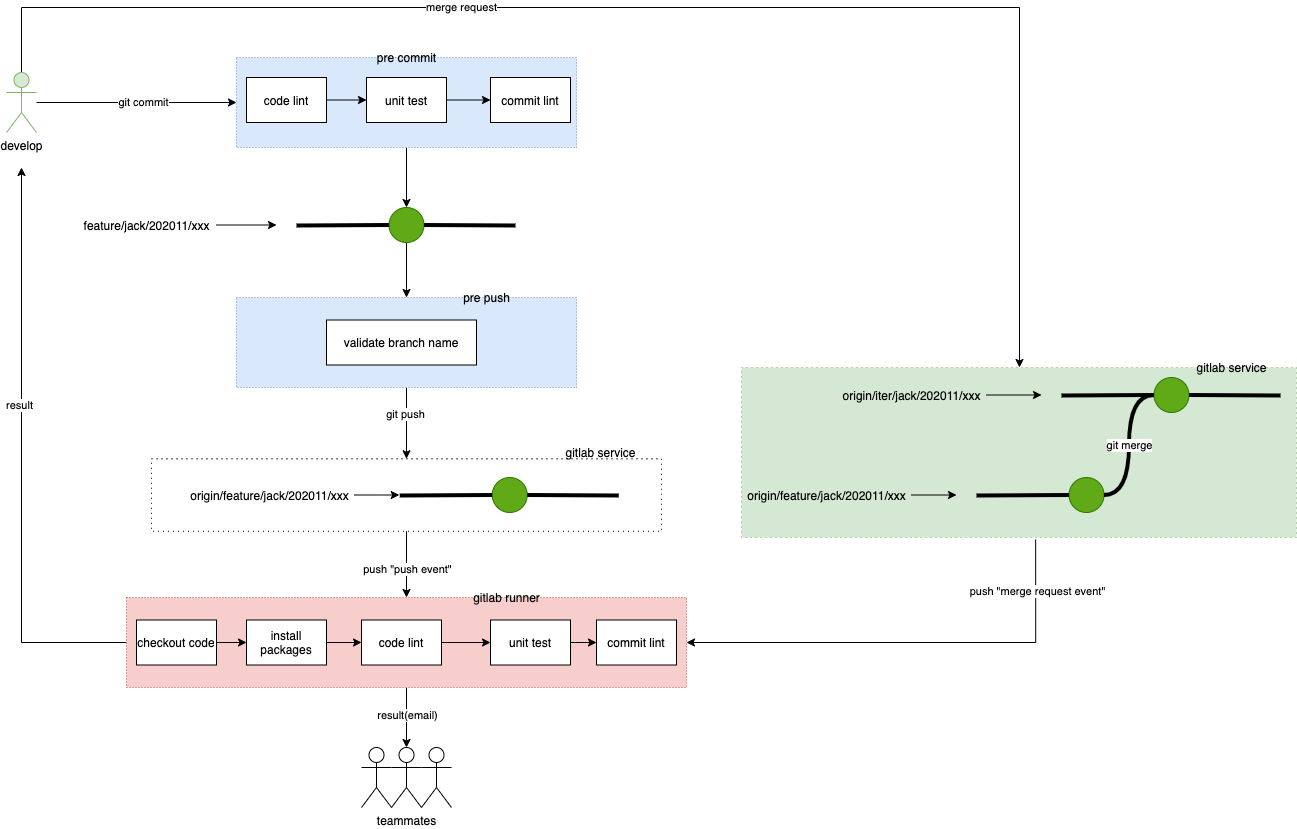

The diagram above was exported from draw.io. Its source (the exported page's mxGraphModel, read from the mxfile embedded in the PNG):
<mxGraphModel dx="771" dy="474" grid="1" gridSize="10" guides="1" tooltips="1" connect="1" arrows="1" fold="1" page="1" pageScale="1" pageWidth="1654" pageHeight="1169" background="none" math="0" shadow="0">
  <root>
    <mxCell id="0" />
    <mxCell id="1" parent="0" />
    <mxCell id="7GCo5LEJixltOBhCESSf-112" style="edgeStyle=orthogonalEdgeStyle;rounded=0;orthogonalLoop=1;jettySize=auto;html=1;strokeWidth=1;exitX=0.5;exitY=0;exitDx=0;exitDy=0;exitPerimeter=0;" parent="1" source="18" target="7GCo5LEJixltOBhCESSf-97" edge="1">
      <mxGeometry relative="1" as="geometry">
        <mxPoint x="25" y="360" as="sourcePoint" />
        <Array as="points">
          <mxPoint x="25" y="310" />
          <mxPoint x="1023" y="310" />
        </Array>
      </mxGeometry>
    </mxCell>
    <mxCell id="7GCo5LEJixltOBhCESSf-113" value="merge request" style="edgeLabel;html=1;align=center;verticalAlign=middle;resizable=0;points=[];" parent="7GCo5LEJixltOBhCESSf-112" vertex="1" connectable="0">
      <mxGeometry x="-0.2918" y="1" relative="1" as="geometry">
        <mxPoint as="offset" />
      </mxGeometry>
    </mxCell>
    <mxCell id="7GCo5LEJixltOBhCESSf-118" style="edgeStyle=orthogonalEdgeStyle;rounded=0;orthogonalLoop=1;jettySize=auto;html=1;entryX=0;entryY=0.5;entryDx=0;entryDy=0;strokeWidth=1;" parent="1" source="18" target="35" edge="1">
      <mxGeometry relative="1" as="geometry" />
    </mxCell>
    <mxCell id="7GCo5LEJixltOBhCESSf-119" value="git commit" style="edgeLabel;html=1;align=center;verticalAlign=middle;resizable=0;points=[];" parent="7GCo5LEJixltOBhCESSf-118" vertex="1" connectable="0">
      <mxGeometry x="0.06" y="1" relative="1" as="geometry">
        <mxPoint as="offset" />
      </mxGeometry>
    </mxCell>
    <mxCell id="18" value="develop" style="shape=umlActor;verticalLabelPosition=bottom;verticalAlign=top;html=1;outlineConnect=0;fillColor=#d5e8d4;strokeColor=#82b366;" parent="1" vertex="1">
      <mxGeometry x="10" y="375" width="30" height="60" as="geometry" />
    </mxCell>
    <mxCell id="51" style="edgeStyle=orthogonalEdgeStyle;rounded=0;orthogonalLoop=1;jettySize=auto;html=1;entryX=0.5;entryY=0;entryDx=0;entryDy=0;strokeWidth=1;" parent="1" source="35" target="47" edge="1">
      <mxGeometry relative="1" as="geometry" />
    </mxCell>
    <mxCell id="35" value="" style="rounded=0;whiteSpace=wrap;html=1;dashed=1;dashPattern=1 2;fillColor=#dae8fc;strokeColor=#6c8ebf;" parent="1" vertex="1">
      <mxGeometry x="240" y="360" width="340" height="90" as="geometry" />
    </mxCell>
    <mxCell id="39" style="edgeStyle=orthogonalEdgeStyle;rounded=0;orthogonalLoop=1;jettySize=auto;html=1;entryX=0;entryY=0.5;entryDx=0;entryDy=0;" parent="1" source="36" target="37" edge="1">
      <mxGeometry relative="1" as="geometry" />
    </mxCell>
    <mxCell id="36" value="code lint" style="rounded=0;whiteSpace=wrap;html=1;" parent="1" vertex="1">
      <mxGeometry x="250" y="380" width="80" height="45" as="geometry" />
    </mxCell>
    <mxCell id="40" style="edgeStyle=orthogonalEdgeStyle;rounded=0;orthogonalLoop=1;jettySize=auto;html=1;entryX=0;entryY=0.5;entryDx=0;entryDy=0;" parent="1" source="37" target="38" edge="1">
      <mxGeometry relative="1" as="geometry" />
    </mxCell>
    <mxCell id="37" value="unit test" style="rounded=0;whiteSpace=wrap;html=1;" parent="1" vertex="1">
      <mxGeometry x="370" y="380" width="80" height="45" as="geometry" />
    </mxCell>
    <mxCell id="38" value="commit lint" style="rounded=0;whiteSpace=wrap;html=1;" parent="1" vertex="1">
      <mxGeometry x="494" y="380" width="80" height="45" as="geometry" />
    </mxCell>
    <mxCell id="82" style="edgeStyle=orthogonalEdgeStyle;rounded=0;orthogonalLoop=1;jettySize=auto;html=1;entryX=0.5;entryY=0;entryDx=0;entryDy=0;strokeWidth=1;fontColor=#ffffff;" parent="1" source="44" target="78" edge="1">
      <mxGeometry relative="1" as="geometry" />
    </mxCell>
    <mxCell id="84" value="git push" style="edgeLabel;html=1;align=center;verticalAlign=middle;resizable=0;points=[];fontColor=#000000;" parent="82" vertex="1" connectable="0">
      <mxGeometry x="-0.2761" y="-2" relative="1" as="geometry">
        <mxPoint as="offset" />
      </mxGeometry>
    </mxCell>
    <mxCell id="44" value="" style="rounded=0;whiteSpace=wrap;html=1;dashed=1;dashPattern=1 2;fillColor=#dae8fc;strokeColor=#6c8ebf;" parent="1" vertex="1">
      <mxGeometry x="240" y="600" width="340" height="90" as="geometry" />
    </mxCell>
    <mxCell id="45" value="validate branch name" style="rounded=0;whiteSpace=wrap;html=1;" parent="1" vertex="1">
      <mxGeometry x="330" y="622.5" width="150" height="45" as="geometry" />
    </mxCell>
    <mxCell id="46" value="pre commit" style="text;html=1;align=center;verticalAlign=middle;resizable=0;points=[];autosize=1;" parent="1" vertex="1">
      <mxGeometry x="375" y="350" width="70" height="20" as="geometry" />
    </mxCell>
    <mxCell id="62" style="edgeStyle=orthogonalEdgeStyle;rounded=0;orthogonalLoop=1;jettySize=auto;html=1;strokeWidth=1;fontColor=#ffffff;" parent="1" source="47" target="44" edge="1">
      <mxGeometry relative="1" as="geometry" />
    </mxCell>
    <mxCell id="47" value="" style="ellipse;whiteSpace=wrap;html=1;aspect=fixed;fillColor=#60a917;strokeColor=#2D7600;fontColor=#ffffff;" parent="1" vertex="1">
      <mxGeometry x="392.5" y="510" width="35" height="35" as="geometry" />
    </mxCell>
    <mxCell id="48" value="" style="endArrow=none;html=1;entryX=0;entryY=0.5;entryDx=0;entryDy=0;strokeWidth=4;" parent="1" target="47" edge="1">
      <mxGeometry width="50" height="50" relative="1" as="geometry">
        <mxPoint x="300" y="528" as="sourcePoint" />
        <mxPoint x="315" y="510" as="targetPoint" />
      </mxGeometry>
    </mxCell>
    <mxCell id="50" value="" style="endArrow=none;html=1;exitX=1;exitY=0.5;exitDx=0;exitDy=0;strokeWidth=4;" parent="1" source="47" edge="1">
      <mxGeometry width="50" height="50" relative="1" as="geometry">
        <mxPoint x="469" y="542.5" as="sourcePoint" />
        <mxPoint x="519" y="528" as="targetPoint" />
      </mxGeometry>
    </mxCell>
    <mxCell id="53" style="edgeStyle=orthogonalEdgeStyle;rounded=0;orthogonalLoop=1;jettySize=auto;html=1;strokeWidth=1;" parent="1" source="52" edge="1">
      <mxGeometry relative="1" as="geometry">
        <mxPoint x="280" y="527.5" as="targetPoint" />
      </mxGeometry>
    </mxCell>
    <mxCell id="52" value="feature/jack/202011/xxx" style="text;html=1;align=center;verticalAlign=middle;resizable=0;points=[];autosize=1;" parent="1" vertex="1">
      <mxGeometry x="80" y="517.5" width="140" height="20" as="geometry" />
    </mxCell>
    <mxCell id="56" value="" style="ellipse;whiteSpace=wrap;html=1;aspect=fixed;fillColor=#60a917;strokeColor=#2D7600;fontColor=#ffffff;" parent="1" vertex="1">
      <mxGeometry x="495.75" y="780" width="35" height="35" as="geometry" />
    </mxCell>
    <mxCell id="57" value="" style="endArrow=none;html=1;entryX=0;entryY=0.5;entryDx=0;entryDy=0;strokeWidth=4;" parent="1" target="56" edge="1">
      <mxGeometry width="50" height="50" relative="1" as="geometry">
        <mxPoint x="403.25" y="798" as="sourcePoint" />
        <mxPoint x="418.25" y="780" as="targetPoint" />
      </mxGeometry>
    </mxCell>
    <mxCell id="58" value="" style="endArrow=none;html=1;exitX=1;exitY=0.5;exitDx=0;exitDy=0;strokeWidth=4;" parent="1" source="56" edge="1">
      <mxGeometry width="50" height="50" relative="1" as="geometry">
        <mxPoint x="572.25" y="812.5" as="sourcePoint" />
        <mxPoint x="622.25" y="798" as="targetPoint" />
      </mxGeometry>
    </mxCell>
    <mxCell id="60" style="edgeStyle=orthogonalEdgeStyle;rounded=0;orthogonalLoop=1;jettySize=auto;html=1;strokeWidth=1;" parent="1" source="61" edge="1">
      <mxGeometry relative="1" as="geometry">
        <mxPoint x="402.75" y="797.5" as="targetPoint" />
      </mxGeometry>
    </mxCell>
    <mxCell id="61" value="origin/feature/jack/202011/xxx" style="text;html=1;align=center;verticalAlign=middle;resizable=0;points=[];autosize=1;" parent="1" vertex="1">
      <mxGeometry x="187.75" y="787.5" width="170" height="20" as="geometry" />
    </mxCell>
    <mxCell id="64" value="pre push" style="text;html=1;align=center;verticalAlign=middle;resizable=0;points=[];autosize=1;fontColor=#000000;" parent="1" vertex="1">
      <mxGeometry x="460" y="590" width="60" height="20" as="geometry" />
    </mxCell>
    <mxCell id="7GCo5LEJixltOBhCESSf-116" style="edgeStyle=orthogonalEdgeStyle;rounded=0;orthogonalLoop=1;jettySize=auto;html=1;strokeWidth=1;" parent="1" source="69" edge="1">
      <mxGeometry relative="1" as="geometry">
        <mxPoint x="25" y="470" as="targetPoint" />
      </mxGeometry>
    </mxCell>
    <mxCell id="7GCo5LEJixltOBhCESSf-117" value="result" style="edgeLabel;html=1;align=center;verticalAlign=middle;resizable=0;points=[];" parent="7GCo5LEJixltOBhCESSf-116" vertex="1" connectable="0">
      <mxGeometry x="0.1828" y="3" relative="1" as="geometry">
        <mxPoint as="offset" />
      </mxGeometry>
    </mxCell>
    <mxCell id="7GCo5LEJixltOBhCESSf-121" style="edgeStyle=orthogonalEdgeStyle;rounded=0;orthogonalLoop=1;jettySize=auto;html=1;strokeWidth=1;" parent="1" source="69" edge="1">
      <mxGeometry relative="1" as="geometry">
        <mxPoint x="410" y="1050" as="targetPoint" />
      </mxGeometry>
    </mxCell>
    <mxCell id="7GCo5LEJixltOBhCESSf-122" value="result(email)" style="edgeLabel;html=1;align=center;verticalAlign=middle;resizable=0;points=[];" parent="7GCo5LEJixltOBhCESSf-121" vertex="1" connectable="0">
      <mxGeometry x="-0.1" relative="1" as="geometry">
        <mxPoint as="offset" />
      </mxGeometry>
    </mxCell>
    <mxCell id="69" value="" style="rounded=0;whiteSpace=wrap;html=1;dashed=1;dashPattern=1 2;fillColor=#f8cecc;strokeColor=#b85450;" parent="1" vertex="1">
      <mxGeometry x="130" y="900" width="560" height="90" as="geometry" />
    </mxCell>
    <mxCell id="70" style="edgeStyle=orthogonalEdgeStyle;rounded=0;orthogonalLoop=1;jettySize=auto;html=1;entryX=0;entryY=0.5;entryDx=0;entryDy=0;" parent="1" source="71" target="73" edge="1">
      <mxGeometry relative="1" as="geometry" />
    </mxCell>
    <mxCell id="71" value="code lint" style="rounded=0;whiteSpace=wrap;html=1;" parent="1" vertex="1">
      <mxGeometry x="365" y="922.5" width="80" height="45" as="geometry" />
    </mxCell>
    <mxCell id="72" style="edgeStyle=orthogonalEdgeStyle;rounded=0;orthogonalLoop=1;jettySize=auto;html=1;entryX=0;entryY=0.5;entryDx=0;entryDy=0;" parent="1" source="73" target="74" edge="1">
      <mxGeometry relative="1" as="geometry" />
    </mxCell>
    <mxCell id="73" value="unit test" style="rounded=0;whiteSpace=wrap;html=1;" parent="1" vertex="1">
      <mxGeometry x="494" y="922.5" width="80" height="45" as="geometry" />
    </mxCell>
    <mxCell id="74" value="commit lint" style="rounded=0;whiteSpace=wrap;html=1;" parent="1" vertex="1">
      <mxGeometry x="600" y="922.5" width="80" height="45" as="geometry" />
    </mxCell>
    <mxCell id="75" value="gitlab runner" style="text;html=1;align=center;verticalAlign=middle;resizable=0;points=[];autosize=1;" parent="1" vertex="1">
      <mxGeometry x="470" y="890" width="80" height="20" as="geometry" />
    </mxCell>
    <mxCell id="83" style="edgeStyle=orthogonalEdgeStyle;rounded=0;orthogonalLoop=1;jettySize=auto;html=1;entryX=0.5;entryY=0;entryDx=0;entryDy=0;strokeWidth=1;fontColor=#ffffff;" parent="1" source="78" target="69" edge="1">
      <mxGeometry relative="1" as="geometry" />
    </mxCell>
    <mxCell id="85" value="push &quot;push event&quot;" style="edgeLabel;html=1;align=center;verticalAlign=middle;resizable=0;points=[];fontColor=#000000;" parent="83" vertex="1" connectable="0">
      <mxGeometry x="-0.071" relative="1" as="geometry">
        <mxPoint y="6.5" as="offset" />
      </mxGeometry>
    </mxCell>
    <mxCell id="78" value="" style="rounded=0;whiteSpace=wrap;html=1;fillColor=none;dashed=1;dashPattern=1 4;" parent="1" vertex="1">
      <mxGeometry x="155" y="761.25" width="510" height="72.5" as="geometry" />
    </mxCell>
    <mxCell id="79" value="gitlab service" style="text;html=1;align=center;verticalAlign=middle;resizable=0;points=[];autosize=1;fontColor=#000000;" parent="1" vertex="1">
      <mxGeometry x="559" y="745" width="90" height="20" as="geometry" />
    </mxCell>
    <mxCell id="96" style="edgeStyle=orthogonalEdgeStyle;rounded=0;orthogonalLoop=1;jettySize=auto;html=1;entryX=0;entryY=0.5;entryDx=0;entryDy=0;strokeWidth=1;fontColor=#ffffff;" parent="1" source="86" target="94" edge="1">
      <mxGeometry relative="1" as="geometry" />
    </mxCell>
    <mxCell id="86" value="checkout code" style="rounded=0;whiteSpace=wrap;html=1;" parent="1" vertex="1">
      <mxGeometry x="140" y="922.5" width="80" height="45" as="geometry" />
    </mxCell>
    <mxCell id="97" style="edgeStyle=orthogonalEdgeStyle;rounded=0;orthogonalLoop=1;jettySize=auto;html=1;entryX=0;entryY=0.5;entryDx=0;entryDy=0;strokeWidth=1;fontColor=#ffffff;" parent="1" source="94" target="71" edge="1">
      <mxGeometry relative="1" as="geometry" />
    </mxCell>
    <mxCell id="94" value="install packages" style="rounded=0;whiteSpace=wrap;html=1;" parent="1" vertex="1">
      <mxGeometry x="250" y="922.5" width="80" height="45" as="geometry" />
    </mxCell>
    <mxCell id="7GCo5LEJixltOBhCESSf-114" style="edgeStyle=orthogonalEdgeStyle;rounded=0;orthogonalLoop=1;jettySize=auto;html=1;entryX=1;entryY=0.5;entryDx=0;entryDy=0;strokeWidth=1;exitX=0.53;exitY=1.012;exitDx=0;exitDy=0;exitPerimeter=0;" parent="1" source="7GCo5LEJixltOBhCESSf-97" target="69" edge="1">
      <mxGeometry relative="1" as="geometry">
        <Array as="points">
          <mxPoint x="1039" y="945" />
        </Array>
      </mxGeometry>
    </mxCell>
    <mxCell id="7GCo5LEJixltOBhCESSf-115" value="push &quot;merge request event&quot;" style="edgeLabel;html=1;align=center;verticalAlign=middle;resizable=0;points=[];" parent="7GCo5LEJixltOBhCESSf-114" vertex="1" connectable="0">
      <mxGeometry x="-0.7746" y="1" relative="1" as="geometry">
        <mxPoint as="offset" />
      </mxGeometry>
    </mxCell>
    <mxCell id="7GCo5LEJixltOBhCESSf-97" value="" style="rounded=0;whiteSpace=wrap;html=1;fillColor=#d5e8d4;dashed=1;dashPattern=1 4;strokeColor=#82b366;" parent="1" vertex="1">
      <mxGeometry x="745" y="670" width="555" height="170" as="geometry" />
    </mxCell>
    <mxCell id="7GCo5LEJixltOBhCESSf-100" value="" style="ellipse;whiteSpace=wrap;html=1;aspect=fixed;fillColor=#60a917;strokeColor=#2D7600;fontColor=#ffffff;" parent="1" vertex="1">
      <mxGeometry x="1072.5" y="780" width="35" height="35" as="geometry" />
    </mxCell>
    <mxCell id="7GCo5LEJixltOBhCESSf-101" value="" style="endArrow=none;html=1;entryX=0;entryY=0.5;entryDx=0;entryDy=0;strokeWidth=4;" parent="1" target="7GCo5LEJixltOBhCESSf-100" edge="1">
      <mxGeometry width="50" height="50" relative="1" as="geometry">
        <mxPoint x="980" y="798" as="sourcePoint" />
        <mxPoint x="995" y="780" as="targetPoint" />
      </mxGeometry>
    </mxCell>
    <mxCell id="7GCo5LEJixltOBhCESSf-103" style="edgeStyle=orthogonalEdgeStyle;rounded=0;orthogonalLoop=1;jettySize=auto;html=1;strokeWidth=1;" parent="1" source="7GCo5LEJixltOBhCESSf-104" edge="1">
      <mxGeometry relative="1" as="geometry">
        <mxPoint x="960" y="797.5" as="targetPoint" />
      </mxGeometry>
    </mxCell>
    <mxCell id="7GCo5LEJixltOBhCESSf-104" value="origin/feature/jack/202011/xxx" style="text;html=1;align=center;verticalAlign=middle;resizable=0;points=[];autosize=1;" parent="1" vertex="1">
      <mxGeometry x="745" y="787.5" width="170" height="20" as="geometry" />
    </mxCell>
    <mxCell id="7GCo5LEJixltOBhCESSf-105" value="" style="ellipse;whiteSpace=wrap;html=1;aspect=fixed;fillColor=#60a917;strokeColor=#2D7600;fontColor=#ffffff;" parent="1" vertex="1">
      <mxGeometry x="1157.5" y="680" width="35" height="35" as="geometry" />
    </mxCell>
    <mxCell id="7GCo5LEJixltOBhCESSf-106" value="" style="endArrow=none;html=1;entryX=0;entryY=0.5;entryDx=0;entryDy=0;strokeWidth=4;" parent="1" target="7GCo5LEJixltOBhCESSf-105" edge="1">
      <mxGeometry width="50" height="50" relative="1" as="geometry">
        <mxPoint x="1065" y="698" as="sourcePoint" />
        <mxPoint x="1080" y="680" as="targetPoint" />
      </mxGeometry>
    </mxCell>
    <mxCell id="7GCo5LEJixltOBhCESSf-107" value="" style="endArrow=none;html=1;exitX=1;exitY=0.5;exitDx=0;exitDy=0;strokeWidth=4;" parent="1" source="7GCo5LEJixltOBhCESSf-105" edge="1">
      <mxGeometry width="50" height="50" relative="1" as="geometry">
        <mxPoint x="1234" y="712.5" as="sourcePoint" />
        <mxPoint x="1284" y="698" as="targetPoint" />
      </mxGeometry>
    </mxCell>
    <mxCell id="7GCo5LEJixltOBhCESSf-108" style="edgeStyle=orthogonalEdgeStyle;rounded=0;orthogonalLoop=1;jettySize=auto;html=1;strokeWidth=1;" parent="1" source="7GCo5LEJixltOBhCESSf-109" edge="1">
      <mxGeometry relative="1" as="geometry">
        <mxPoint x="1045" y="697.5" as="targetPoint" />
      </mxGeometry>
    </mxCell>
    <mxCell id="7GCo5LEJixltOBhCESSf-109" value="origin/iter/jack/202011/xxx" style="text;html=1;align=center;verticalAlign=middle;resizable=0;points=[];autosize=1;" parent="1" vertex="1">
      <mxGeometry x="840" y="687.5" width="150" height="20" as="geometry" />
    </mxCell>
    <mxCell id="7GCo5LEJixltOBhCESSf-110" value="git merge" style="endArrow=none;html=1;entryX=0;entryY=0.5;entryDx=0;entryDy=0;exitX=1;exitY=0.5;exitDx=0;exitDy=0;strokeWidth=4;edgeStyle=orthogonalEdgeStyle;curved=1;" parent="1" source="7GCo5LEJixltOBhCESSf-100" target="7GCo5LEJixltOBhCESSf-105" edge="1">
      <mxGeometry width="50" height="50" relative="1" as="geometry">
        <mxPoint x="1070" y="770" as="sourcePoint" />
        <mxPoint x="1120" y="720" as="targetPoint" />
      </mxGeometry>
    </mxCell>
    <mxCell id="7GCo5LEJixltOBhCESSf-111" value="gitlab service" style="text;html=1;align=center;verticalAlign=middle;resizable=0;points=[];autosize=1;" parent="1" vertex="1">
      <mxGeometry x="1190" y="660" width="90" height="20" as="geometry" />
    </mxCell>
    <mxCell id="98" value="" style="shape=umlActor;verticalLabelPosition=bottom;verticalAlign=top;html=1;outlineConnect=0;" vertex="1" parent="1">
      <mxGeometry x="365" y="1050" width="30" height="60" as="geometry" />
    </mxCell>
    <mxCell id="99" value="teammates" style="shape=umlActor;verticalLabelPosition=bottom;verticalAlign=top;html=1;outlineConnect=0;" vertex="1" parent="1">
      <mxGeometry x="395" y="1050" width="30" height="60" as="geometry" />
    </mxCell>
    <mxCell id="101" value="" style="shape=umlActor;verticalLabelPosition=bottom;verticalAlign=top;html=1;outlineConnect=0;" vertex="1" parent="1">
      <mxGeometry x="425" y="1050" width="30" height="60" as="geometry" />
    </mxCell>
  </root>
</mxGraphModel>